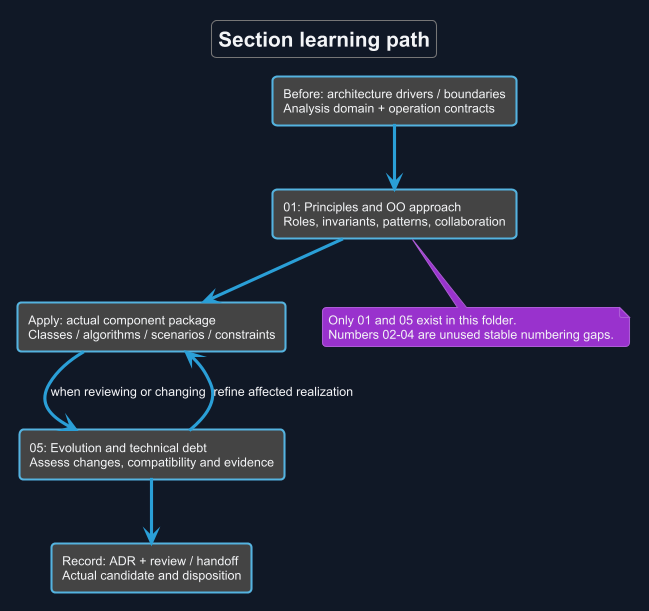

The diagram above was rendered by PlantUML. Its source (embedded in the PNG):
@startuml
!theme cyborg
skinparam backgroundColor #111827
skinparam defaultFontColor #F3F4F6
title Section learning path
skinparam backgroundColor #111827
skinparam shadowing false
skinparam defaultFontName Arial

rectangle "Before: architecture drivers / boundaries\nAnalysis domain + operation contracts" as A
rectangle "01: Principles and OO approach\nRoles, invariants, patterns, collaboration" as B
rectangle "Apply: actual component package\nClasses / algorithms / scenarios / constraints" as C
rectangle "05: Evolution and technical debt\nAssess changes, compatibility and evidence" as D
rectangle "Record: ADR + review / handoff\nActual candidate and disposition" as E
A --> B
B --> C
C --> D : when reviewing or changing
D --> C : refine affected realization
D --> E
note bottom of B
 Only 01 and 05 exist in this folder.
 Numbers 02-04 are unused stable numbering gaps.
end note

@enduml